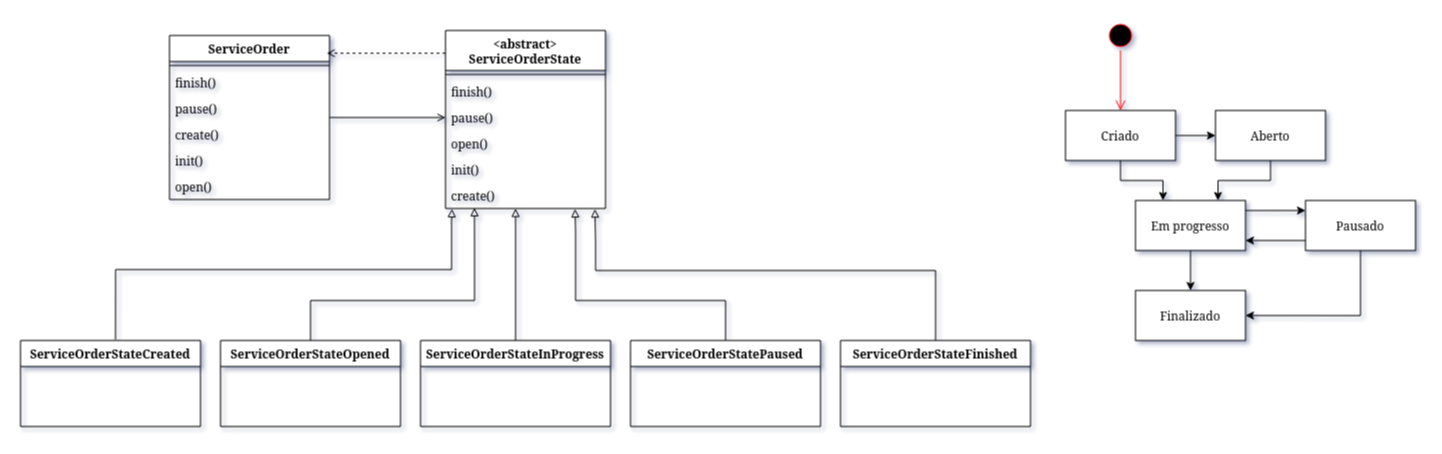

The diagram above was exported from draw.io. Its source (the exported page's mxGraphModel, read from the mxfile embedded in the PNG):
<mxGraphModel dx="1781" dy="902" grid="1" gridSize="10" guides="1" tooltips="1" connect="1" arrows="1" fold="1" page="1" pageScale="1" pageWidth="827" pageHeight="1169" math="0" shadow="0">
  <root>
    <mxCell id="0" />
    <mxCell id="1" parent="0" />
    <mxCell id="XA6KKNTSg6R-lgF2eC0R-1" value="&amp;lt;abstract&amp;gt;&lt;div&gt;ServiceOrderState&lt;/div&gt;&lt;div&gt;&lt;br&gt;&lt;/div&gt;" style="swimlane;fontStyle=1;align=center;verticalAlign=top;childLayout=stackLayout;horizontal=1;startSize=40;horizontalStack=0;resizeParent=1;resizeParentMax=0;resizeLast=0;collapsible=1;marginBottom=0;whiteSpace=wrap;html=1;" vertex="1" parent="1">
      <mxGeometry x="610" y="110" width="160" height="178" as="geometry" />
    </mxCell>
    <mxCell id="XA6KKNTSg6R-lgF2eC0R-3" value="" style="line;strokeWidth=1;fillColor=none;align=left;verticalAlign=middle;spacingTop=-1;spacingLeft=3;spacingRight=3;rotatable=0;labelPosition=right;points=[];portConstraint=eastwest;strokeColor=inherit;" vertex="1" parent="XA6KKNTSg6R-lgF2eC0R-1">
      <mxGeometry y="40" width="160" height="8" as="geometry" />
    </mxCell>
    <mxCell id="XA6KKNTSg6R-lgF2eC0R-58" value="finish()" style="text;strokeColor=none;fillColor=none;align=left;verticalAlign=top;spacingLeft=4;spacingRight=4;overflow=hidden;rotatable=0;points=[[0,0.5],[1,0.5]];portConstraint=eastwest;whiteSpace=wrap;html=1;" vertex="1" parent="XA6KKNTSg6R-lgF2eC0R-1">
      <mxGeometry y="48" width="160" height="26" as="geometry" />
    </mxCell>
    <mxCell id="XA6KKNTSg6R-lgF2eC0R-60" value="pause()" style="text;strokeColor=none;fillColor=none;align=left;verticalAlign=top;spacingLeft=4;spacingRight=4;overflow=hidden;rotatable=0;points=[[0,0.5],[1,0.5]];portConstraint=eastwest;whiteSpace=wrap;html=1;" vertex="1" parent="XA6KKNTSg6R-lgF2eC0R-1">
      <mxGeometry y="74" width="160" height="26" as="geometry" />
    </mxCell>
    <mxCell id="XA6KKNTSg6R-lgF2eC0R-59" value="open()" style="text;strokeColor=none;fillColor=none;align=left;verticalAlign=top;spacingLeft=4;spacingRight=4;overflow=hidden;rotatable=0;points=[[0,0.5],[1,0.5]];portConstraint=eastwest;whiteSpace=wrap;html=1;" vertex="1" parent="XA6KKNTSg6R-lgF2eC0R-1">
      <mxGeometry y="100" width="160" height="26" as="geometry" />
    </mxCell>
    <mxCell id="XA6KKNTSg6R-lgF2eC0R-57" value="init()" style="text;strokeColor=none;fillColor=none;align=left;verticalAlign=top;spacingLeft=4;spacingRight=4;overflow=hidden;rotatable=0;points=[[0,0.5],[1,0.5]];portConstraint=eastwest;whiteSpace=wrap;html=1;" vertex="1" parent="XA6KKNTSg6R-lgF2eC0R-1">
      <mxGeometry y="126" width="160" height="26" as="geometry" />
    </mxCell>
    <mxCell id="XA6KKNTSg6R-lgF2eC0R-4" value="create()" style="text;strokeColor=none;fillColor=none;align=left;verticalAlign=top;spacingLeft=4;spacingRight=4;overflow=hidden;rotatable=0;points=[[0,0.5],[1,0.5]];portConstraint=eastwest;whiteSpace=wrap;html=1;" vertex="1" parent="XA6KKNTSg6R-lgF2eC0R-1">
      <mxGeometry y="152" width="160" height="26" as="geometry" />
    </mxCell>
    <mxCell id="XA6KKNTSg6R-lgF2eC0R-77" style="edgeStyle=orthogonalEdgeStyle;rounded=0;orthogonalLoop=1;jettySize=auto;html=1;entryX=0;entryY=0.5;entryDx=0;entryDy=0;endArrow=open;endFill=0;" edge="1" parent="1" source="XA6KKNTSg6R-lgF2eC0R-5" target="XA6KKNTSg6R-lgF2eC0R-60">
      <mxGeometry relative="1" as="geometry" />
    </mxCell>
    <mxCell id="XA6KKNTSg6R-lgF2eC0R-5" value="&lt;div&gt;ServiceOrder&lt;/div&gt;&lt;div&gt;&lt;br&gt;&lt;/div&gt;" style="swimlane;fontStyle=1;align=center;verticalAlign=top;childLayout=stackLayout;horizontal=1;startSize=26;horizontalStack=0;resizeParent=1;resizeParentMax=0;resizeLast=0;collapsible=1;marginBottom=0;whiteSpace=wrap;html=1;" vertex="1" parent="1">
      <mxGeometry x="334" y="115" width="160" height="164" as="geometry" />
    </mxCell>
    <mxCell id="XA6KKNTSg6R-lgF2eC0R-7" value="" style="line;strokeWidth=1;fillColor=none;align=left;verticalAlign=middle;spacingTop=-1;spacingLeft=3;spacingRight=3;rotatable=0;labelPosition=right;points=[];portConstraint=eastwest;strokeColor=inherit;" vertex="1" parent="XA6KKNTSg6R-lgF2eC0R-5">
      <mxGeometry y="26" width="160" height="8" as="geometry" />
    </mxCell>
    <mxCell id="XA6KKNTSg6R-lgF2eC0R-72" value="finish()" style="text;strokeColor=none;fillColor=none;align=left;verticalAlign=top;spacingLeft=4;spacingRight=4;overflow=hidden;rotatable=0;points=[[0,0.5],[1,0.5]];portConstraint=eastwest;whiteSpace=wrap;html=1;" vertex="1" parent="XA6KKNTSg6R-lgF2eC0R-5">
      <mxGeometry y="34" width="160" height="26" as="geometry" />
    </mxCell>
    <mxCell id="XA6KKNTSg6R-lgF2eC0R-73" value="pause()" style="text;strokeColor=none;fillColor=none;align=left;verticalAlign=top;spacingLeft=4;spacingRight=4;overflow=hidden;rotatable=0;points=[[0,0.5],[1,0.5]];portConstraint=eastwest;whiteSpace=wrap;html=1;" vertex="1" parent="XA6KKNTSg6R-lgF2eC0R-5">
      <mxGeometry y="60" width="160" height="26" as="geometry" />
    </mxCell>
    <mxCell id="XA6KKNTSg6R-lgF2eC0R-76" value="create()" style="text;strokeColor=none;fillColor=none;align=left;verticalAlign=top;spacingLeft=4;spacingRight=4;overflow=hidden;rotatable=0;points=[[0,0.5],[1,0.5]];portConstraint=eastwest;whiteSpace=wrap;html=1;" vertex="1" parent="XA6KKNTSg6R-lgF2eC0R-5">
      <mxGeometry y="86" width="160" height="26" as="geometry" />
    </mxCell>
    <mxCell id="XA6KKNTSg6R-lgF2eC0R-75" value="init()" style="text;strokeColor=none;fillColor=none;align=left;verticalAlign=top;spacingLeft=4;spacingRight=4;overflow=hidden;rotatable=0;points=[[0,0.5],[1,0.5]];portConstraint=eastwest;whiteSpace=wrap;html=1;" vertex="1" parent="XA6KKNTSg6R-lgF2eC0R-5">
      <mxGeometry y="112" width="160" height="26" as="geometry" />
    </mxCell>
    <mxCell id="XA6KKNTSg6R-lgF2eC0R-74" value="open()" style="text;strokeColor=none;fillColor=none;align=left;verticalAlign=top;spacingLeft=4;spacingRight=4;overflow=hidden;rotatable=0;points=[[0,0.5],[1,0.5]];portConstraint=eastwest;whiteSpace=wrap;html=1;" vertex="1" parent="XA6KKNTSg6R-lgF2eC0R-5">
      <mxGeometry y="138" width="160" height="26" as="geometry" />
    </mxCell>
    <mxCell id="XA6KKNTSg6R-lgF2eC0R-9" value="&lt;div&gt;ServiceOrderStateCreated&lt;/div&gt;&lt;div&gt;&lt;br&gt;&lt;/div&gt;" style="swimlane;fontStyle=1;align=center;verticalAlign=top;childLayout=stackLayout;horizontal=1;startSize=26;horizontalStack=0;resizeParent=1;resizeParentMax=0;resizeLast=0;collapsible=1;marginBottom=0;whiteSpace=wrap;html=1;" vertex="1" parent="1">
      <mxGeometry x="185" y="420" width="180" height="86" as="geometry" />
    </mxCell>
    <mxCell id="XA6KKNTSg6R-lgF2eC0R-52" style="edgeStyle=orthogonalEdgeStyle;rounded=0;orthogonalLoop=1;jettySize=auto;html=1;endArrow=block;endFill=0;entryX=0.181;entryY=0.973;entryDx=0;entryDy=0;entryPerimeter=0;" edge="1" parent="1" source="XA6KKNTSg6R-lgF2eC0R-13" target="XA6KKNTSg6R-lgF2eC0R-4">
      <mxGeometry relative="1" as="geometry">
        <mxPoint x="690" y="310" as="targetPoint" />
        <Array as="points">
          <mxPoint x="475" y="380" />
          <mxPoint x="639" y="380" />
          <mxPoint x="639" y="320" />
        </Array>
      </mxGeometry>
    </mxCell>
    <mxCell id="XA6KKNTSg6R-lgF2eC0R-13" value="&lt;div&gt;ServiceOrderStateOpened&lt;/div&gt;" style="swimlane;fontStyle=1;align=center;verticalAlign=top;childLayout=stackLayout;horizontal=1;startSize=26;horizontalStack=0;resizeParent=1;resizeParentMax=0;resizeLast=0;collapsible=1;marginBottom=0;whiteSpace=wrap;html=1;" vertex="1" parent="1">
      <mxGeometry x="385" y="420" width="180" height="86" as="geometry" />
    </mxCell>
    <mxCell id="XA6KKNTSg6R-lgF2eC0R-53" value="" style="edgeStyle=orthogonalEdgeStyle;rounded=0;orthogonalLoop=1;jettySize=auto;html=1;endArrow=block;endFill=0;" edge="1" parent="1" source="XA6KKNTSg6R-lgF2eC0R-17" target="XA6KKNTSg6R-lgF2eC0R-4">
      <mxGeometry relative="1" as="geometry">
        <Array as="points">
          <mxPoint x="680" y="330" />
          <mxPoint x="680" y="330" />
        </Array>
      </mxGeometry>
    </mxCell>
    <mxCell id="XA6KKNTSg6R-lgF2eC0R-17" value="&lt;div&gt;ServiceOrderStateInProgress&lt;/div&gt;" style="swimlane;fontStyle=1;align=center;verticalAlign=top;childLayout=stackLayout;horizontal=1;startSize=26;horizontalStack=0;resizeParent=1;resizeParentMax=0;resizeLast=0;collapsible=1;marginBottom=0;whiteSpace=wrap;html=1;" vertex="1" parent="1">
      <mxGeometry x="585" y="420" width="190" height="86" as="geometry" />
    </mxCell>
    <mxCell id="XA6KKNTSg6R-lgF2eC0R-21" value="&lt;div&gt;ServiceOrderStatePaused&lt;/div&gt;" style="swimlane;fontStyle=1;align=center;verticalAlign=top;childLayout=stackLayout;horizontal=1;startSize=26;horizontalStack=0;resizeParent=1;resizeParentMax=0;resizeLast=0;collapsible=1;marginBottom=0;whiteSpace=wrap;html=1;" vertex="1" parent="1">
      <mxGeometry x="795" y="420" width="190" height="86" as="geometry" />
    </mxCell>
    <mxCell id="XA6KKNTSg6R-lgF2eC0R-25" value="&lt;div&gt;ServiceOrderStateFinished&lt;/div&gt;" style="swimlane;fontStyle=1;align=center;verticalAlign=top;childLayout=stackLayout;horizontal=1;startSize=26;horizontalStack=0;resizeParent=1;resizeParentMax=0;resizeLast=0;collapsible=1;marginBottom=0;whiteSpace=wrap;html=1;" vertex="1" parent="1">
      <mxGeometry x="1005" y="420" width="190" height="86" as="geometry" />
    </mxCell>
    <mxCell id="XA6KKNTSg6R-lgF2eC0R-29" value="" style="ellipse;html=1;shape=startState;fillColor=#000000;strokeColor=#ff0000;" vertex="1" parent="1">
      <mxGeometry x="1270" y="100" width="30" height="30" as="geometry" />
    </mxCell>
    <mxCell id="XA6KKNTSg6R-lgF2eC0R-30" value="" style="edgeStyle=orthogonalEdgeStyle;html=1;verticalAlign=bottom;endArrow=open;endSize=8;strokeColor=#ff0000;rounded=0;entryX=0.5;entryY=0;entryDx=0;entryDy=0;" edge="1" source="XA6KKNTSg6R-lgF2eC0R-29" parent="1" target="XA6KKNTSg6R-lgF2eC0R-31">
      <mxGeometry relative="1" as="geometry">
        <mxPoint x="1295" y="190" as="targetPoint" />
      </mxGeometry>
    </mxCell>
    <mxCell id="XA6KKNTSg6R-lgF2eC0R-45" style="edgeStyle=orthogonalEdgeStyle;rounded=0;orthogonalLoop=1;jettySize=auto;html=1;entryX=0.25;entryY=0;entryDx=0;entryDy=0;" edge="1" parent="1" source="XA6KKNTSg6R-lgF2eC0R-31" target="XA6KKNTSg6R-lgF2eC0R-33">
      <mxGeometry relative="1" as="geometry" />
    </mxCell>
    <mxCell id="XA6KKNTSg6R-lgF2eC0R-46" style="edgeStyle=orthogonalEdgeStyle;rounded=0;orthogonalLoop=1;jettySize=auto;html=1;" edge="1" parent="1" source="XA6KKNTSg6R-lgF2eC0R-31" target="XA6KKNTSg6R-lgF2eC0R-32">
      <mxGeometry relative="1" as="geometry" />
    </mxCell>
    <mxCell id="XA6KKNTSg6R-lgF2eC0R-31" value="Criado" style="html=1;whiteSpace=wrap;" vertex="1" parent="1">
      <mxGeometry x="1230" y="190" width="110" height="50" as="geometry" />
    </mxCell>
    <mxCell id="XA6KKNTSg6R-lgF2eC0R-44" style="edgeStyle=orthogonalEdgeStyle;rounded=0;orthogonalLoop=1;jettySize=auto;html=1;entryX=0.75;entryY=0;entryDx=0;entryDy=0;" edge="1" parent="1" source="XA6KKNTSg6R-lgF2eC0R-32" target="XA6KKNTSg6R-lgF2eC0R-33">
      <mxGeometry relative="1" as="geometry" />
    </mxCell>
    <mxCell id="XA6KKNTSg6R-lgF2eC0R-32" value="Aberto" style="html=1;whiteSpace=wrap;" vertex="1" parent="1">
      <mxGeometry x="1380" y="190" width="110" height="50" as="geometry" />
    </mxCell>
    <mxCell id="XA6KKNTSg6R-lgF2eC0R-47" value="" style="edgeStyle=orthogonalEdgeStyle;rounded=0;orthogonalLoop=1;jettySize=auto;html=1;" edge="1" parent="1" source="XA6KKNTSg6R-lgF2eC0R-33" target="XA6KKNTSg6R-lgF2eC0R-36">
      <mxGeometry relative="1" as="geometry">
        <Array as="points">
          <mxPoint x="1440" y="290" />
          <mxPoint x="1440" y="290" />
        </Array>
      </mxGeometry>
    </mxCell>
    <mxCell id="XA6KKNTSg6R-lgF2eC0R-50" style="edgeStyle=orthogonalEdgeStyle;rounded=0;orthogonalLoop=1;jettySize=auto;html=1;entryX=0.5;entryY=0;entryDx=0;entryDy=0;" edge="1" parent="1" source="XA6KKNTSg6R-lgF2eC0R-33" target="XA6KKNTSg6R-lgF2eC0R-40">
      <mxGeometry relative="1" as="geometry" />
    </mxCell>
    <mxCell id="XA6KKNTSg6R-lgF2eC0R-33" value="Em progresso" style="html=1;whiteSpace=wrap;" vertex="1" parent="1">
      <mxGeometry x="1300" y="280" width="110" height="50" as="geometry" />
    </mxCell>
    <mxCell id="XA6KKNTSg6R-lgF2eC0R-49" style="edgeStyle=orthogonalEdgeStyle;rounded=0;orthogonalLoop=1;jettySize=auto;html=1;" edge="1" parent="1">
      <mxGeometry relative="1" as="geometry">
        <mxPoint x="1470" y="320" as="sourcePoint" />
        <mxPoint x="1410" y="320" as="targetPoint" />
      </mxGeometry>
    </mxCell>
    <mxCell id="XA6KKNTSg6R-lgF2eC0R-79" style="edgeStyle=orthogonalEdgeStyle;rounded=0;orthogonalLoop=1;jettySize=auto;html=1;entryX=1;entryY=0.5;entryDx=0;entryDy=0;" edge="1" parent="1" source="XA6KKNTSg6R-lgF2eC0R-36" target="XA6KKNTSg6R-lgF2eC0R-40">
      <mxGeometry relative="1" as="geometry">
        <Array as="points">
          <mxPoint x="1525" y="395" />
        </Array>
      </mxGeometry>
    </mxCell>
    <mxCell id="XA6KKNTSg6R-lgF2eC0R-36" value="Pausado" style="html=1;whiteSpace=wrap;" vertex="1" parent="1">
      <mxGeometry x="1470" y="280" width="110" height="50" as="geometry" />
    </mxCell>
    <mxCell id="XA6KKNTSg6R-lgF2eC0R-40" value="Finalizado" style="html=1;whiteSpace=wrap;" vertex="1" parent="1">
      <mxGeometry x="1300" y="370" width="110" height="50" as="geometry" />
    </mxCell>
    <mxCell id="XA6KKNTSg6R-lgF2eC0R-51" style="edgeStyle=orthogonalEdgeStyle;rounded=0;orthogonalLoop=1;jettySize=auto;html=1;entryX=0.041;entryY=1.013;entryDx=0;entryDy=0;entryPerimeter=0;endArrow=block;endFill=0;" edge="1" parent="1" target="XA6KKNTSg6R-lgF2eC0R-4">
      <mxGeometry relative="1" as="geometry">
        <mxPoint x="280" y="419.04" as="sourcePoint" />
        <mxPoint x="618.2" y="310" as="targetPoint" />
        <Array as="points">
          <mxPoint x="280" y="349" />
          <mxPoint x="616" y="349" />
          <mxPoint x="616" y="300" />
          <mxPoint x="617" y="300" />
        </Array>
      </mxGeometry>
    </mxCell>
    <mxCell id="XA6KKNTSg6R-lgF2eC0R-54" style="edgeStyle=orthogonalEdgeStyle;rounded=0;orthogonalLoop=1;jettySize=auto;html=1;entryX=0.81;entryY=1.018;entryDx=0;entryDy=0;entryPerimeter=0;endArrow=block;endFill=0;" edge="1" parent="1" source="XA6KKNTSg6R-lgF2eC0R-21" target="XA6KKNTSg6R-lgF2eC0R-4">
      <mxGeometry relative="1" as="geometry">
        <Array as="points">
          <mxPoint x="890" y="380" />
          <mxPoint x="740" y="380" />
          <mxPoint x="740" y="310" />
        </Array>
      </mxGeometry>
    </mxCell>
    <mxCell id="XA6KKNTSg6R-lgF2eC0R-55" style="edgeStyle=orthogonalEdgeStyle;rounded=0;orthogonalLoop=1;jettySize=auto;html=1;entryX=0.934;entryY=1.023;entryDx=0;entryDy=0;entryPerimeter=0;endArrow=block;endFill=0;" edge="1" parent="1" source="XA6KKNTSg6R-lgF2eC0R-25" target="XA6KKNTSg6R-lgF2eC0R-4">
      <mxGeometry relative="1" as="geometry">
        <Array as="points">
          <mxPoint x="1100" y="350" />
          <mxPoint x="760" y="350" />
          <mxPoint x="760" y="320" />
          <mxPoint x="759" y="320" />
        </Array>
      </mxGeometry>
    </mxCell>
    <mxCell id="XA6KKNTSg6R-lgF2eC0R-78" style="edgeStyle=orthogonalEdgeStyle;rounded=0;orthogonalLoop=1;jettySize=auto;html=1;entryX=0.983;entryY=0.108;entryDx=0;entryDy=0;entryPerimeter=0;dashed=1;endArrow=open;endFill=0;" edge="1" parent="1" source="XA6KKNTSg6R-lgF2eC0R-1" target="XA6KKNTSg6R-lgF2eC0R-5">
      <mxGeometry relative="1" as="geometry">
        <Array as="points">
          <mxPoint x="552" y="133" />
        </Array>
      </mxGeometry>
    </mxCell>
  </root>
</mxGraphModel>